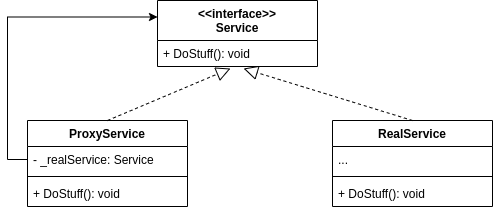

The diagram above was exported from draw.io. Its source (the exported page's mxGraphModel, read from the mxfile embedded in the PNG):
<mxGraphModel dx="1422" dy="816" grid="1" gridSize="10" guides="1" tooltips="1" connect="1" arrows="1" fold="1" page="1" pageScale="1" pageWidth="850" pageHeight="1100" math="0" shadow="0">
  <root>
    <mxCell id="0" />
    <mxCell id="1" parent="0" />
    <mxCell id="k5pcv1qUy2EOhf_i2a8i-1" value="&lt;&lt;interface&gt;&gt;&#10;Service" style="swimlane;fontStyle=1;align=center;verticalAlign=top;childLayout=stackLayout;horizontal=1;startSize=40;horizontalStack=0;resizeParent=1;resizeParentMax=0;resizeLast=0;collapsible=1;marginBottom=0;" vertex="1" parent="1">
      <mxGeometry x="250" y="110" width="160" height="66" as="geometry" />
    </mxCell>
    <mxCell id="k5pcv1qUy2EOhf_i2a8i-4" value="+ DoStuff(): void" style="text;strokeColor=none;fillColor=none;align=left;verticalAlign=top;spacingLeft=4;spacingRight=4;overflow=hidden;rotatable=0;points=[[0,0.5],[1,0.5]];portConstraint=eastwest;" vertex="1" parent="k5pcv1qUy2EOhf_i2a8i-1">
      <mxGeometry y="40" width="160" height="26" as="geometry" />
    </mxCell>
    <mxCell id="k5pcv1qUy2EOhf_i2a8i-5" value="ProxyService" style="swimlane;fontStyle=1;align=center;verticalAlign=top;childLayout=stackLayout;horizontal=1;startSize=26;horizontalStack=0;resizeParent=1;resizeParentMax=0;resizeLast=0;collapsible=1;marginBottom=0;" vertex="1" parent="1">
      <mxGeometry x="120" y="230" width="160" height="86" as="geometry" />
    </mxCell>
    <mxCell id="k5pcv1qUy2EOhf_i2a8i-6" value="- _realService: Service" style="text;strokeColor=none;fillColor=none;align=left;verticalAlign=top;spacingLeft=4;spacingRight=4;overflow=hidden;rotatable=0;points=[[0,0.5],[1,0.5]];portConstraint=eastwest;" vertex="1" parent="k5pcv1qUy2EOhf_i2a8i-5">
      <mxGeometry y="26" width="160" height="26" as="geometry" />
    </mxCell>
    <mxCell id="k5pcv1qUy2EOhf_i2a8i-7" value="" style="line;strokeWidth=1;fillColor=none;align=left;verticalAlign=middle;spacingTop=-1;spacingLeft=3;spacingRight=3;rotatable=0;labelPosition=right;points=[];portConstraint=eastwest;" vertex="1" parent="k5pcv1qUy2EOhf_i2a8i-5">
      <mxGeometry y="52" width="160" height="8" as="geometry" />
    </mxCell>
    <mxCell id="k5pcv1qUy2EOhf_i2a8i-8" value="+ DoStuff(): void" style="text;strokeColor=none;fillColor=none;align=left;verticalAlign=top;spacingLeft=4;spacingRight=4;overflow=hidden;rotatable=0;points=[[0,0.5],[1,0.5]];portConstraint=eastwest;" vertex="1" parent="k5pcv1qUy2EOhf_i2a8i-5">
      <mxGeometry y="60" width="160" height="26" as="geometry" />
    </mxCell>
    <mxCell id="k5pcv1qUy2EOhf_i2a8i-9" value="" style="endArrow=block;dashed=1;endFill=0;endSize=12;html=1;exitX=0.5;exitY=0;exitDx=0;exitDy=0;entryX=0.456;entryY=1.077;entryDx=0;entryDy=0;entryPerimeter=0;" edge="1" parent="1" source="k5pcv1qUy2EOhf_i2a8i-5" target="k5pcv1qUy2EOhf_i2a8i-4">
      <mxGeometry width="160" relative="1" as="geometry">
        <mxPoint x="340" y="420" as="sourcePoint" />
        <mxPoint x="500" y="420" as="targetPoint" />
      </mxGeometry>
    </mxCell>
    <mxCell id="k5pcv1qUy2EOhf_i2a8i-10" style="edgeStyle=orthogonalEdgeStyle;rounded=0;orthogonalLoop=1;jettySize=auto;html=1;exitX=0;exitY=0.5;exitDx=0;exitDy=0;entryX=0;entryY=0.25;entryDx=0;entryDy=0;" edge="1" parent="1" source="k5pcv1qUy2EOhf_i2a8i-6" target="k5pcv1qUy2EOhf_i2a8i-1">
      <mxGeometry relative="1" as="geometry" />
    </mxCell>
    <mxCell id="k5pcv1qUy2EOhf_i2a8i-19" value="RealService" style="swimlane;fontStyle=1;align=center;verticalAlign=top;childLayout=stackLayout;horizontal=1;startSize=26;horizontalStack=0;resizeParent=1;resizeParentMax=0;resizeLast=0;collapsible=1;marginBottom=0;" vertex="1" parent="1">
      <mxGeometry x="425" y="230" width="160" height="86" as="geometry" />
    </mxCell>
    <mxCell id="k5pcv1qUy2EOhf_i2a8i-20" value="..." style="text;strokeColor=none;fillColor=none;align=left;verticalAlign=top;spacingLeft=4;spacingRight=4;overflow=hidden;rotatable=0;points=[[0,0.5],[1,0.5]];portConstraint=eastwest;" vertex="1" parent="k5pcv1qUy2EOhf_i2a8i-19">
      <mxGeometry y="26" width="160" height="26" as="geometry" />
    </mxCell>
    <mxCell id="k5pcv1qUy2EOhf_i2a8i-21" value="" style="line;strokeWidth=1;fillColor=none;align=left;verticalAlign=middle;spacingTop=-1;spacingLeft=3;spacingRight=3;rotatable=0;labelPosition=right;points=[];portConstraint=eastwest;" vertex="1" parent="k5pcv1qUy2EOhf_i2a8i-19">
      <mxGeometry y="52" width="160" height="8" as="geometry" />
    </mxCell>
    <mxCell id="k5pcv1qUy2EOhf_i2a8i-22" value="+ DoStuff(): void" style="text;strokeColor=none;fillColor=none;align=left;verticalAlign=top;spacingLeft=4;spacingRight=4;overflow=hidden;rotatable=0;points=[[0,0.5],[1,0.5]];portConstraint=eastwest;" vertex="1" parent="k5pcv1qUy2EOhf_i2a8i-19">
      <mxGeometry y="60" width="160" height="26" as="geometry" />
    </mxCell>
    <mxCell id="k5pcv1qUy2EOhf_i2a8i-23" value="" style="endArrow=block;dashed=1;endFill=0;endSize=12;html=1;exitX=0.5;exitY=0;exitDx=0;exitDy=0;entryX=0.538;entryY=1.077;entryDx=0;entryDy=0;entryPerimeter=0;" edge="1" parent="1" source="k5pcv1qUy2EOhf_i2a8i-19" target="k5pcv1qUy2EOhf_i2a8i-4">
      <mxGeometry width="160" relative="1" as="geometry">
        <mxPoint x="210" y="240" as="sourcePoint" />
        <mxPoint x="332.96000000000004" y="188.00199999999995" as="targetPoint" />
      </mxGeometry>
    </mxCell>
  </root>
</mxGraphModel>